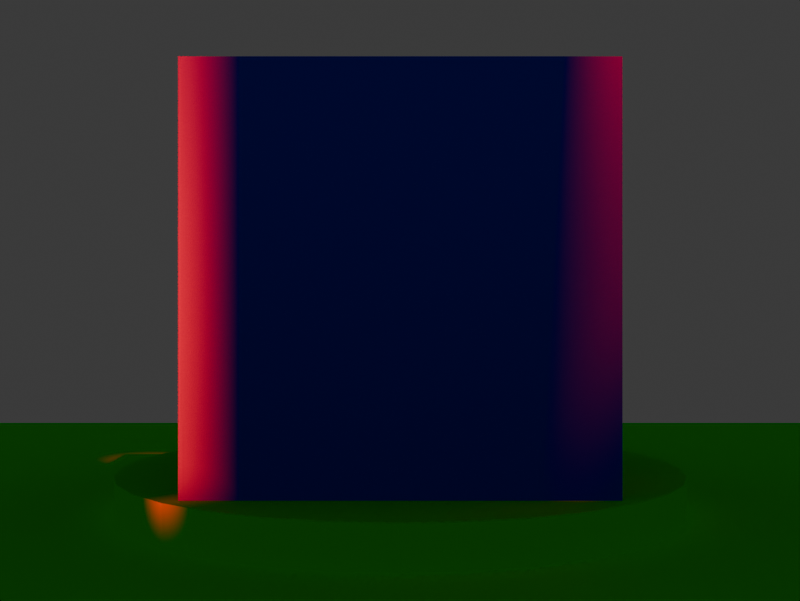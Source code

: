 # Source: skener-2.blend  (saved by Blender 5.1.30; exported with 4.5.12 LTS)
import bpy
from mathutils import Matrix  # noqa: F401  (used for matrix-valued properties, if any)

bpy.ops.wm.read_factory_settings(use_empty=True)
scene = bpy.context.scene
scene.name = 'Scene'

# ---- collections
col_collection = bpy.data.collections.new('Collection'); scene.collection.children.link(col_collection)

# ---- materials (node trees are filled in below, after node groups)
mat_plast_podlozka = bpy.data.materials.new('PLAST_PODLOZKA')
mat_plast_podlozka.alpha_threshold = 0.0
mat_plast_podlozka.use_backface_culling_lightprobe_volume = False
mat_plast_podlozka.roughness = 0.5
mat_plast_podlozka.line_color = (0.0, 0.0, 0.0, 1.0)
mat_plast_krychle = bpy.data.materials.new('PLAST_KRYCHLE')

# ---- material node trees
mat_plast_podlozka.use_nodes = True; mat_plast_podlozka.node_tree.nodes.clear()
_N = mat_plast_podlozka.node_tree.nodes; _L = mat_plast_podlozka.node_tree.links
n0 = _N.new('ShaderNodeOutputMaterial'); n0.name = 'Material Output'; n0.location = (200, 100)
n1 = _N.new('ShaderNodeBsdfPrincipled'); n1.name = 'Principled BSDF'; n1.location = (-200, 100)
n1.inputs[0].default_value = (0.0, 1.0, 0.0, 1.0)
n1.inputs[2].default_value = 1.0
n1.inputs[3].default_value = 1.025
_L.new(n1.outputs[0], n0.inputs[0])
n0.is_active_output = True
mat_plast_krychle.use_nodes = True; mat_plast_krychle.node_tree.nodes.clear()
_N = mat_plast_krychle.node_tree.nodes; _L = mat_plast_krychle.node_tree.links
n0 = _N.new('ShaderNodeBsdfPrincipled'); n0.name = 'Principled BSDF'; n0.location = (-200, 100)
n0.inputs[0].default_value = (0.0, 0.0, 1.0, 1.0)
n0.inputs[2].default_value = 0.2
n0.inputs[3].default_value = 1.05
n1 = _N.new('ShaderNodeOutputMaterial'); n1.name = 'Material Output'; n1.location = (200, 100)
_L.new(n0.outputs[0], n1.inputs[0])
n1.is_active_output = True

# ---- world
world_world = bpy.data.worlds.new('World'); scene.world = world_world
world_world.use_nodes = True; world_world.node_tree.nodes.clear()
_N = world_world.node_tree.nodes; _L = world_world.node_tree.links
n0 = _N.new('ShaderNodeOutputWorld'); n0.name = 'World Output'; n0.location = (200, 100)
n1 = _N.new('ShaderNodeBackground'); n1.name = 'Background'; n1.location = (-200, 100)
n1.inputs[0].default_value = (0.05088, 0.05088, 0.05088, 1.0)
_L.new(n1.outputs[0], n0.inputs[0])
n0.is_active_output = True
world_world.color = (0.05088, 0.05088, 0.05088)
world_world.sun_shadow_jitter_overblur = 0.0

# ---- cameras
cam_camera = bpy.data.cameras.new('Camera')
cam_camera.clip_end = 100.0
cam_camera.ortho_scale = 7.314

# ---- lights
light_area_001 = bpy.data.lights.new('Area.001', 'AREA')
light_area_001.color = (1.0, 0.0, 0.0)
light_area_001.energy = 5000.0
light_area_001.shape = 'RECTANGLE'
light_area_001.size = 15.0
light_area_001.size_y = 0.1
light_area_001.spread = 0.08727
light_area_001.use_nodes = True; light_area_001.node_tree.nodes.clear()
_N = light_area_001.node_tree.nodes; _L = light_area_001.node_tree.links
n0 = _N.new('ShaderNodeEmission'); n0.name = 'Emission'; n0.location = (-200, 100)
n0.inputs[0].default_value = (1.0, 0.0, 0.0, 1.0)
n0.inputs[1].default_value = 1000.0
n1 = _N.new('ShaderNodeOutputLight'); n1.name = 'Light Output'; n1.location = (200, 100)
_L.new(n0.outputs[0], n1.inputs[0])
n1.is_active_output = True
light_area_002 = bpy.data.lights.new('Area.002', 'AREA')
light_area_002.color = (1.0, 0.0, 0.0)
light_area_002.energy = 5000.0
light_area_002.shape = 'RECTANGLE'
light_area_002.size = 15.0
light_area_002.size_y = 0.1
light_area_002.spread = 0.08727
light_area_002.use_nodes = True; light_area_002.node_tree.nodes.clear()
_N = light_area_002.node_tree.nodes; _L = light_area_002.node_tree.links
n0 = _N.new('ShaderNodeEmission'); n0.name = 'Emission'; n0.location = (-200, 100)
n0.inputs[0].default_value = (1.0, 0.0, 0.0, 1.0)
n0.inputs[1].default_value = 1000.0
n1 = _N.new('ShaderNodeOutputLight'); n1.name = 'Light Output'; n1.location = (200, 100)
_L.new(n0.outputs[0], n1.inputs[0])
n1.is_active_output = True

# ---- meshes
me_cylinder = bpy.data.meshes.new('Cylinder')
me_cylinder.from_pydata([(0.0, 1.0, -1.0), (0.0, 1.0, 1.0), (0.1951, 0.9808, -1.0), (0.1951, 0.9808, 1.0), (0.3827, 0.9239, -1.0), (0.3827, 0.9239, 1.0), (0.5556, 0.8315, -1.0), (0.5556, 0.8315, 1.0), (0.7071, 0.7071, -1.0), (0.7071, 0.7071, 1.0), (0.8315, 0.5556, -1.0), (0.8315, 0.5556, 1.0), (0.9239, 0.3827, -1.0), (0.9239, 0.3827, 1.0), (0.9808, 0.1951, -1.0), (0.9808, 0.1951, 1.0), (1.0, 0.0, -1.0), (1.0, 0.0, 1.0), (0.9808, -0.1951, -1.0), (0.9808, -0.1951, 1.0), (0.9239, -0.3827, -1.0), (0.9239, -0.3827, 1.0), (0.8315, -0.5556, -1.0), (0.8315, -0.5556, 1.0), (0.7071, -0.7071, -1.0), (0.7071, -0.7071, 1.0), (0.5556, -0.8315, -1.0), (0.5556, -0.8315, 1.0), (0.3827, -0.9239, -1.0), (0.3827, -0.9239, 1.0), (0.1951, -0.9808, -1.0), (0.1951, -0.9808, 1.0), (0.0, -1.0, -1.0), (0.0, -1.0, 1.0), (-0.1951, -0.9808, -1.0), (-0.1951, -0.9808, 1.0), (-0.3827, -0.9239, -1.0), (-0.3827, -0.9239, 1.0), (-0.5556, -0.8315, -1.0), (-0.5556, -0.8315, 1.0), (-0.7071, -0.7071, -1.0), (-0.7071, -0.7071, 1.0), (-0.8315, -0.5556, -1.0), (-0.8315, -0.5556, 1.0), (-0.9239, -0.3827, -1.0), (-0.9239, -0.3827, 1.0), (-0.9808, -0.1951, -1.0), (-0.9808, -0.1951, 1.0), (-1.0, 0.0, -1.0), (-1.0, 0.0, 1.0), (-0.9808, 0.1951, -1.0), (-0.9808, 0.1951, 1.0), (-0.9239, 0.3827, -1.0), (-0.9239, 0.3827, 1.0), (-0.8315, 0.5556, -1.0), (-0.8315, 0.5556, 1.0), (-0.7071, 0.7071, -1.0), (-0.7071, 0.7071, 1.0), (-0.5556, 0.8315, -1.0), (-0.5556, 0.8315, 1.0), (-0.3827, 0.9239, -1.0), (-0.3827, 0.9239, 1.0), (-0.1951, 0.9808, -1.0), (-0.1951, 0.9808, 1.0)], [], [(0, 1, 3, 2), (2, 3, 5, 4), (4, 5, 7, 6), (6, 7, 9, 8), (8, 9, 11, 10), (10, 11, 13, 12), (12, 13, 15, 14), (14, 15, 17, 16), (16, 17, 19, 18), (18, 19, 21, 20), (20, 21, 23, 22), (22, 23, 25, 24), (24, 25, 27, 26), (26, 27, 29, 28), (28, 29, 31, 30), (30, 31, 33, 32), (32, 33, 35, 34), (34, 35, 37, 36), (36, 37, 39, 38), (38, 39, 41, 40), (40, 41, 43, 42), (42, 43, 45, 44), (44, 45, 47, 46), (46, 47, 49, 48), (48, 49, 51, 50), (50, 51, 53, 52), (52, 53, 55, 54), (54, 55, 57, 56), (56, 57, 59, 58), (58, 59, 61, 60), (3, 1, 63, 61, 59, 57, 55, 53, 51, 49, 47, 45, 43, 41, 39, 37, 35, 33, 31, 29, 27, 25, 23, 21, 19, 17, 15, 13, 11, 9, 7, 5), (60, 61, 63, 62), (62, 63, 1, 0), (0, 2, 4, 6, 8, 10, 12, 14, 16, 18, 20, 22, 24, 26, 28, 30, 32, 34, 36, 38, 40, 42, 44, 46, 48, 50, 52, 54, 56, 58, 60, 62)])
_uv = me_cylinder.uv_layers.new(name='UVMap')
_uv.uv.foreach_set('vector', [1.0, 0.5, 1.0, 1.0, 0.9688, 1.0, 0.9688, 0.5, 0.9688, 0.5, 0.9688, 1.0, 0.9375, 1.0, 0.9375, 0.5, 0.9375, 0.5, 0.9375, 1.0, 0.9062, 1.0, 0.9062, 0.5, 0.9062, 0.5, 0.9062, 1.0, 0.875, 1.0, 0.875, 0.5, 0.875, 0.5, 0.875, 1.0, 0.8438, 1.0, 0.8438, 0.5, 0.8438, 0.5, 0.8438, 1.0, 0.8125, 1.0, 0.8125, 0.5, 0.8125, 0.5, 0.8125, 1.0, 0.7812, 1.0, 0.7812, 0.5, 0.7812, 0.5, 0.7812, 1.0, 0.75, 1.0, 0.75, 0.5, 0.75, 0.5, 0.75, 1.0, 0.7188, 1.0, 0.7188, 0.5, 0.7188, 0.5, 0.7188, 1.0, 0.6875, 1.0, 0.6875, 0.5, 0.6875, 0.5, 0.6875, 1.0, 0.6562, 1.0, 0.6562, 0.5, 0.6562, 0.5, 0.6562, 1.0, 0.625, 1.0, 0.625, 0.5, 0.625, 0.5, 0.625, 1.0, 0.5938, 1.0, 0.5938, 0.5, 0.5938, 0.5, 0.5938, 1.0, 0.5625, 1.0, 0.5625, 0.5, 0.5625, 0.5, 0.5625, 1.0, 0.5312, 1.0, 0.5312, 0.5, 0.5312, 0.5, 0.5312, 1.0, 0.5, 1.0, 0.5, 0.5, 0.5, 0.5, 0.5, 1.0, 0.4688, 1.0, 0.4688, 0.5, 0.4688, 0.5, 0.4688, 1.0, 0.4375, 1.0, 0.4375, 0.5, 0.4375, 0.5, 0.4375, 1.0, 0.4062, 1.0, 0.4062, 0.5, 0.4062, 0.5, 0.4062, 1.0, 0.375, 1.0, 0.375, 0.5, 0.375, 0.5, 0.375, 1.0, 0.3438, 1.0, 0.3438, 0.5, 0.3438, 0.5, 0.3438, 1.0, 0.3125, 1.0, 0.3125, 0.5, 0.3125, 0.5, 0.3125, 1.0, 0.2812, 1.0, 0.2812, 0.5, 0.2812, 0.5, 0.2812, 1.0, 0.25, 1.0, 0.25, 0.5, 0.25, 0.5, 0.25, 1.0, 0.2188, 1.0, 0.2188, 0.5, 0.2188, 0.5, 0.2188, 1.0, 0.1875, 1.0, 0.1875, 0.5, 0.1875, 0.5, 0.1875, 1.0, 0.1562, 1.0, 0.1562, 0.5, 0.1562, 0.5, 0.1562, 1.0, 0.125, 1.0, 0.125, 0.5, 0.125, 0.5, 0.125, 1.0, 0.09375, 1.0, 0.09375, 0.5, 0.09375, 0.5, 0.09375, 1.0, 0.0625, 1.0, 0.0625, 0.5, 0.2968, 0.4854, 0.25, 0.49, 0.2032, 0.4854, 0.1582, 0.4717, 0.1167, 0.4496, 0.08029, 0.4197, 0.05045, 0.3833, 0.02827, 0.3418, 0.01461, 0.2968, 0.01, 0.25, 0.01461, 0.2032, 0.02827, 0.1582, 0.05045, 0.1167, 0.08029, 0.08029, 0.1167, 0.05045, 0.1582, 0.02827, 0.2032, 0.01461, 0.25, 0.01, 0.2968, 0.01461, 0.3418, 0.02827, 0.3833, 0.05045, 0.4197, 0.08029, 0.4496, 0.1167, 0.4717, 0.1582, 0.4854, 0.2032, 0.49, 0.25, 0.4854, 0.2968, 0.4717, 0.3418, 0.4496, 0.3833, 0.4197, 0.4197, 0.3833, 0.4496, 0.3418, 0.4717, 0.0625, 0.5, 0.0625, 1.0, 0.03125, 1.0, 0.03125, 0.5, 0.03125, 0.5, 0.03125, 1.0, 0.0, 1.0, 0.0, 0.5, 0.75, 0.49, 0.7968, 0.4854, 0.8418, 0.4717, 0.8833, 0.4496, 0.9197, 0.4197, 0.9496, 0.3833, 0.9717, 0.3418, 0.9854, 0.2968, 0.99, 0.25, 0.9854, 0.2032, 0.9717, 0.1582, 0.9496, 0.1167, 0.9197, 0.08029, 0.8833, 0.05045, 0.8418, 0.02827, 0.7968, 0.01461, 0.75, 0.01, 0.7032, 0.01461, 0.6582, 0.02827, 0.6167, 0.05045, 0.5803, 0.08029, 0.5504, 0.1167, 0.5283, 0.1582, 0.5146, 0.2032, 0.51, 0.25, 0.5146, 0.2968, 0.5283, 0.3418, 0.5504, 0.3833, 0.5803, 0.4197, 0.6167, 0.4496, 0.6582, 0.4717, 0.7032, 0.4854])
me_cylinder.materials.append(mat_plast_podlozka)
me_cylinder.update()
me_cube_001 = bpy.data.meshes.new('Cube.001')
me_cube_001.from_pydata([(-1.0, -1.0, -1.0), (-1.0, -1.0, 1.0), (-1.0, 1.0, -1.0), (-1.0, 1.0, 1.0), (1.0, -1.0, -1.0), (1.0, -1.0, 1.0), (1.0, 1.0, -1.0), (1.0, 1.0, 1.0)], [], [(0, 1, 3, 2), (2, 3, 7, 6), (6, 7, 5, 4), (4, 5, 1, 0), (2, 6, 4, 0), (7, 3, 1, 5)])
_uv = me_cube_001.uv_layers.new(name='UVMap')
_uv.uv.foreach_set('vector', [0.375, 0.0, 0.625, 0.0, 0.625, 0.25, 0.375, 0.25, 0.375, 0.25, 0.625, 0.25, 0.625, 0.5, 0.375, 0.5, 0.375, 0.5, 0.625, 0.5, 0.625, 0.75, 0.375, 0.75, 0.375, 0.75, 0.625, 0.75, 0.625, 1.0, 0.375, 1.0, 0.125, 0.5, 0.375, 0.5, 0.375, 0.75, 0.125, 0.75, 0.625, 0.5, 0.875, 0.5, 0.875, 0.75, 0.625, 0.75])
me_cube_001.materials.append(mat_plast_krychle)
me_cube_001.update()
me_plane = bpy.data.meshes.new('Plane')
me_plane.from_pydata([(-1.0, -1.0, 0.0), (1.0, -1.0, 0.0), (-1.0, 1.0, 0.0), (1.0, 1.0, 0.0)], [], [(0, 1, 3, 2)])
_uv = me_plane.uv_layers.new(name='UVMap')
_uv.uv.foreach_set('vector', [0.0, 0.0, 1.0, 0.0, 1.0, 1.0, 0.0, 1.0])
me_plane.materials.append(mat_plast_podlozka)
me_plane.update()

# ---- objects
ob_podlozka = bpy.data.objects.new('PODLOZKA', me_cylinder)
ob_krychle = bpy.data.objects.new('KRYCHLE', me_cube_001)
ob_kamera1 = bpy.data.objects.new('KAMERA1', cam_camera)
ob_laser_1 = bpy.data.objects.new('LASER_1', light_area_001)
ob_pod_podlozkou = bpy.data.objects.new('POD_PODLOZKOU', me_plane)
ob_laser_2 = bpy.data.objects.new('LASER_2', light_area_002)

# ---- transforms, parenting, visibility, modifiers, constraints
ob_podlozka.location = (0.0, 0.0, 0.0)
ob_podlozka.scale = (15.0, 15.0, 1.0)
ob_krychle.location = (0.0, 0.0, 11.0)
ob_krychle.scale = (10.0, 10.0, 10.0)
ob_kamera1.location = (60.0, 0.0, 10.0)
ob_kamera1.rotation_euler = (1.571, 0.0, 1.571)
ob_laser_1.location = (20.0, 20.0, 61.0)
ob_laser_1.rotation_euler = (0.0, 0.5236, 0.7854)
ob_laser_1.scale = (2.0, 1.0, 1.0)
ob_pod_podlozkou.location = (0.0, 0.0, -1.0)
ob_pod_podlozkou.scale = (50.0, 50.0, 1.0)
ob_laser_2.location = (40.0, -40.0, 16.0)
ob_laser_2.rotation_euler = (0.7854, 1.571, 0.0)
ob_laser_2.scale = (2.0, 1.0, 1.0)

# ---- collection membership
col_collection.objects.link(ob_podlozka)
col_collection.objects.link(ob_krychle)
col_collection.objects.link(ob_kamera1)
col_collection.objects.link(ob_laser_1)
col_collection.objects.link(ob_pod_podlozkou)
col_collection.objects.link(ob_laser_2)

# ---- scene / render settings (as saved in the file)
scene.camera = ob_kamera1
scene.frame_start = 0; scene.frame_end = 120; scene.frame_set(0)
scene.render.engine = 'CYCLES'
scene.render.image_settings.file_format = 'JPEG'
scene.render.image_settings.color_mode = 'RGB'
scene.render.image_settings.quality = 30
scene.render.resolution_x = 3280
scene.render.resolution_y = 2464
scene.render.use_border = True
scene.render.bake_bias = 0.0
scene.render.bake_samples = 0
scene.cycles.denoising_use_gpu = True
scene.cycles.sampling_pattern = 'TABULATED_SOBOL'
scene.eevee.use_volume_custom_range = False
bpy.context.view_layer.update()

